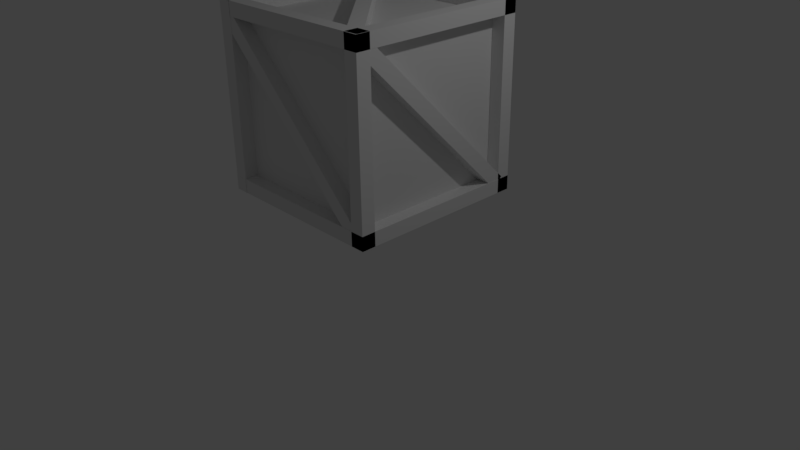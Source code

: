 # Source: Crate.blend  (saved by Blender 2.77.0; exported with 4.5.12 LTS)
import bpy
from mathutils import Matrix  # noqa: F401  (used for matrix-valued properties, if any)

bpy.ops.wm.read_factory_settings(use_empty=True)
scene = bpy.context.scene
scene.name = 'Scene'

# ---- collections
col_collection_1 = bpy.data.collections.new('Collection 1'); scene.collection.children.link(col_collection_1)

# ---- materials (node trees are filled in below, after node groups)
mat_material = bpy.data.materials.new('Material')
mat_material.alpha_threshold = 0.0
mat_material.use_transparent_shadow = False
mat_material.roughness = 0.5
mat_material.line_color = (0.0, 0.0, 0.0, 1.0)

# ---- material node trees

# ---- world
world_world = bpy.data.worlds.new('World'); scene.world = world_world
world_world.color = (0.05088, 0.05088, 0.05088)
world_world.use_sun_shadow = False
world_world.sun_shadow_jitter_overblur = 0.0
world_world.cycles.sampling_method = 'MANUAL'

# ---- cameras
cam_camera = bpy.data.cameras.new('Camera')
cam_camera.clip_end = 100.0
cam_camera.lens = 35.0
cam_camera.sensor_width = 32.0
cam_camera.sensor_height = 18.0
cam_camera.ortho_scale = 7.314
cam_camera.dof.focus_distance = 0.0
cam_camera.dof.aperture_fstop = 128.0

# ---- lights
light_lamp = bpy.data.lights.new('Lamp', 'POINT')
light_lamp.transmission_factor = 0.0
light_lamp.cutoff_distance = 30.0
light_lamp.energy = 100.0
light_lamp.shadow_buffer_clip_start = 1.001
light_lamp.shadow_soft_size = 0.1
light_lamp.shadow_maximum_resolution = 0.006
light_lamp.use_absolute_resolution = True

# ---- meshes
me_cube = bpy.data.meshes.new('Cube')
me_cube.from_pydata([(-1.168, -1.177, -1.17), (-1.168, -1.177, -0.9907), (-1.168, -0.9973, -1.17), (-1.168, -0.9973, -0.9907), (1.178, -1.177, -1.17), (1.178, -1.177, -0.9907), (1.178, -0.9973, -1.17), (1.178, -0.9973, -0.9907), (1.0, 1.0, -1.0), (1.0, -1.0, -1.0), (-1.0, -1.0, -1.0), (-1.0, 1.0, -1.0), (1.0, 1.0, 1.0), (1.0, -1.002, 0.9974), (-1.0, -1.002, 0.9974), (-1.0, 1.0, 1.0), (-0.9882, -1.178, -1.17), (-0.9882, -1.178, -0.9907), (-1.168, -1.178, -1.17), (-1.168, -1.178, -0.9907), (-0.9882, 1.184, -1.17), (-0.9882, 1.184, -0.9907), (-1.168, 1.184, -1.17), (-1.168, 1.184, -0.9907), (1.177, 1.184, -1.17), (1.177, 1.184, -0.9907), (1.177, 1.005, -1.17), (1.177, 1.005, -0.9907), (-1.165, 1.184, -1.17), (-1.165, 1.184, -0.9907), (-1.165, 1.005, -1.17), (-1.165, 1.005, -0.9907), (0.9973, 1.183, -1.17), (0.9973, 1.183, -0.9907), (1.177, 1.183, -1.17), (1.177, 1.183, -0.9907), (0.9973, -1.168, -1.17), (0.9973, -1.168, -0.9907), (1.177, -1.168, -1.17), (1.177, -1.168, -0.9907), (-1.168, -1.177, 0.9962), (-1.168, -1.177, 1.176), (-1.168, -0.9973, 0.9962), (-1.168, -0.9973, 1.176), (1.178, -1.177, 0.9962), (1.178, -1.177, 1.176), (1.178, -0.9973, 0.9962), (1.178, -0.9973, 1.176), (-0.9882, -1.178, 0.9962), (-0.9882, -1.178, 1.176), (-1.168, -1.178, 0.9962), (-1.168, -1.178, 1.176), (-0.9882, 1.184, 0.9962), (-0.9882, 1.184, 1.176), (-1.168, 1.184, 0.9962), (-1.168, 1.184, 1.176), (1.177, 1.184, 0.9962), (1.177, 1.184, 1.176), (1.177, 1.005, 0.9962), (1.177, 1.005, 1.176), (-1.165, 1.184, 0.9962), (-1.165, 1.184, 1.176), (-1.165, 1.005, 0.9962), (-1.165, 1.005, 1.176), (0.9973, 1.183, 0.9962), (0.9973, 1.183, 1.176), (1.177, 1.183, 0.9962), (1.177, 1.183, 1.176), (0.9973, -1.168, 0.9962), (0.9973, -1.168, 1.176), (1.177, -1.168, 0.9962), (1.177, -1.168, 1.176), (-1.165, -1.177, 1.174), (-0.9855, -1.177, 1.174), (-1.165, -0.9973, 1.174), (-0.9855, -0.9973, 1.174), (-1.165, -1.177, -1.172), (-0.9855, -1.177, -1.172), (-1.165, -0.9973, -1.172), (-0.9855, -0.9973, -1.172), (-1.165, 1.008, 1.174), (-0.9855, 1.008, 1.174), (-1.165, 1.188, 1.174), (-0.9855, 1.188, 1.174), (-1.165, 1.008, -1.172), (-0.9855, 1.008, -1.172), (-1.165, 1.188, -1.172), (-0.9855, 1.188, -1.172), (0.9958, 1.003, 1.174), (1.175, 1.003, 1.174), (0.9958, 1.183, 1.174), (1.175, 1.183, 1.174), (0.9958, 1.003, -1.172), (1.175, 1.003, -1.172), (0.9958, 1.183, -1.172), (1.175, 1.183, -1.172), (0.9986, -1.177, 1.174), (1.178, -1.177, 1.174), (0.9986, -0.9973, 1.174), (1.178, -0.9973, 1.174), (0.9986, -1.177, -1.172), (1.178, -1.177, -1.172), (0.9986, -0.9973, -1.172), (1.178, -0.9973, -1.172), (0.9341, 1.001, 1.057), (1.061, 1.001, 0.9305), (0.9341, 1.181, 1.057), (1.061, 1.181, 0.9305), (-1.075, 1.001, -0.9385), (-0.9477, 1.001, -1.065), (-1.075, 1.181, -0.9385), (-0.9477, 1.181, -1.065), (0.9955, -0.9768, 1.046), (0.9955, -1.095, 0.9305), (1.175, -0.9684, 1.057), (1.175, -1.095, 0.9305), (0.9955, 1.063, -0.9675), (0.9955, 0.9365, -1.094), (1.175, 1.063, -0.9675), (1.175, 0.9365, -1.094), (-0.9894, -1.001, 1.047), (-1.116, -0.9932, 0.9305), (-0.9894, -1.173, 1.057), (-1.116, -1.173, 0.9305), (1.081, -0.9932, -0.9778), (0.9546, -0.9932, -1.105), (1.081, -1.173, -0.9778), (0.9546, -1.173, -1.105), (-0.9861, 0.9551, 1.057), (-0.9861, 1.082, 0.9305), (-1.166, 0.9551, 1.057), (-1.166, 1.082, 0.9305), (-0.9861, -1.077, -0.9675), (-0.9861, -0.9498, -1.094), (-1.166, -1.077, -0.9675), (-1.166, -0.9498, -1.094), (1.063, -0.9684, 1.171), (0.9359, -1.095, 1.171), (1.063, -0.9684, 0.9916), (0.9359, -1.095, 0.9916), (-0.9621, 1.063, 1.171), (-1.089, 0.9365, 1.171), (-0.9621, 1.063, 0.9916), (-1.089, 0.9365, 0.9916), (0.9393, 1.06, -0.9838), (1.066, 0.933, -0.9838), (0.9393, 1.06, -1.163), (1.066, 0.933, -1.163), (-1.092, -0.965, -0.9838), (-0.9656, -1.092, -0.9838), (-1.092, -0.965, -1.163), (-0.9656, -1.092, -1.163)], [], [(1, 3, 2, 0), (3, 7, 6, 2), (7, 5, 4, 6), (5, 1, 0, 4), (0, 2, 6, 4), (5, 7, 3, 1), (8, 9, 10, 11), (12, 15, 14, 13), (8, 12, 13, 9), (9, 13, 14, 10), (10, 14, 15, 11), (12, 8, 11, 15), (17, 19, 18, 16), (19, 23, 22, 18), (23, 21, 20, 22), (21, 17, 16, 20), (16, 18, 22, 20), (21, 23, 19, 17), (25, 27, 26, 24), (27, 31, 30, 26), (31, 29, 28, 30), (29, 25, 24, 28), (24, 26, 30, 28), (29, 31, 27, 25), (33, 35, 34, 32), (35, 39, 38, 34), (39, 37, 36, 38), (37, 33, 32, 36), (32, 34, 38, 36), (37, 39, 35, 33), (41, 43, 42, 40), (43, 47, 46, 42), (47, 45, 44, 46), (45, 41, 40, 44), (40, 42, 46, 44), (45, 47, 43, 41), (49, 51, 50, 48), (51, 55, 54, 50), (55, 53, 52, 54), (53, 49, 48, 52), (48, 50, 54, 52), (53, 55, 51, 49), (57, 59, 58, 56), (59, 63, 62, 58), (63, 61, 60, 62), (61, 57, 56, 60), (56, 58, 62, 60), (61, 63, 59, 57), (65, 67, 66, 64), (67, 71, 70, 66), (71, 69, 68, 70), (69, 65, 64, 68), (64, 66, 70, 68), (69, 71, 67, 65), (73, 75, 74, 72), (75, 79, 78, 74), (79, 77, 76, 78), (77, 73, 72, 76), (72, 74, 78, 76), (77, 79, 75, 73), (81, 83, 82, 80), (83, 87, 86, 82), (87, 85, 84, 86), (85, 81, 80, 84), (80, 82, 86, 84), (85, 87, 83, 81), (89, 91, 90, 88), (91, 95, 94, 90), (95, 93, 92, 94), (93, 89, 88, 92), (88, 90, 94, 92), (93, 95, 91, 89), (97, 99, 98, 96), (99, 103, 102, 98), (103, 101, 100, 102), (101, 97, 96, 100), (96, 98, 102, 100), (101, 103, 99, 97), (105, 107, 106, 104), (107, 111, 110, 106), (111, 109, 108, 110), (109, 105, 104, 108), (104, 106, 110, 108), (109, 111, 107, 105), (113, 115, 114, 112), (115, 119, 118, 114), (119, 117, 116, 118), (117, 113, 112, 116), (112, 114, 118, 116), (117, 119, 115, 113), (121, 123, 122, 120), (123, 127, 126, 122), (127, 125, 124, 126), (125, 121, 120, 124), (120, 122, 126, 124), (125, 127, 123, 121), (129, 131, 130, 128), (131, 135, 134, 130), (135, 133, 132, 134), (133, 129, 128, 132), (128, 130, 134, 132), (133, 135, 131, 129), (137, 139, 138, 136), (139, 143, 142, 138), (143, 141, 140, 142), (141, 137, 136, 140), (136, 138, 142, 140), (141, 143, 139, 137), (145, 147, 146, 144), (147, 151, 150, 146), (151, 149, 148, 150), (149, 145, 144, 148), (144, 146, 150, 148), (149, 151, 147, 145)])
me_cube.materials.append(mat_material)
me_cube.use_remesh_preserve_volume = False
me_cube.use_remesh_preserve_attributes = False
me_cube.use_mirror_vertex_groups = False
me_cube.update()

# ---- objects
ob_cube = bpy.data.objects.new('Cube', me_cube)
ob_lamp = bpy.data.objects.new('Lamp', light_lamp)
ob_camera = bpy.data.objects.new('Camera', cam_camera)

# ---- transforms, parenting, visibility, modifiers, constraints
ob_cube.location = (0.0, 0.0, 2.092)
ob_cube.lock_rotations_4d = False
ob_cube.empty_display_type = 'ARROWS'
ob_cube.lineart.crease_threshold = 0.0
ob_lamp.location = (4.076, 1.005, 5.904)
ob_lamp.rotation_euler = (0.6503, 0.05522, 1.866)
ob_lamp.lock_rotations_4d = False
ob_lamp.empty_display_type = 'ARROWS'
ob_lamp.color = (0.0, 0.0, 0.0, 0.0)
ob_lamp.lineart.crease_threshold = 0.0
ob_camera.location = (7.481, -6.508, 5.344)
ob_camera.rotation_euler = (1.109, 0.01082, 0.8149)
ob_camera.lock_rotations_4d = False
ob_camera.empty_display_type = 'ARROWS'
ob_camera.color = (0.0, 0.0, 0.0, 0.0)
ob_camera.display_type = 'WIRE'
ob_camera.lineart.crease_threshold = 0.0

# ---- collection membership
col_collection_1.objects.link(ob_cube)
col_collection_1.objects.link(ob_lamp)
col_collection_1.objects.link(ob_camera)

# ---- scene / render settings (as saved in the file)
scene.camera = ob_camera
scene.frame_start = 1; scene.frame_end = 250; scene.frame_set(1)
scene.render.engine = 'BLENDER_EEVEE_NEXT'
scene.render.resolution_percentage = 50
scene.render.dither_intensity = 0.0
scene.cycles.use_denoising = False
scene.cycles.samples = 128
scene.cycles.sampling_pattern = 'TABULATED_SOBOL'
scene.cycles.light_sampling_threshold = 0.0
scene.cycles.use_adaptive_sampling = False
scene.cycles.use_light_tree = False
scene.cycles.blur_glossy = 0.0
scene.cycles.sample_clamp_indirect = 0.0
scene.view_settings.view_transform = 'Standard'
bpy.context.view_layer.update()
